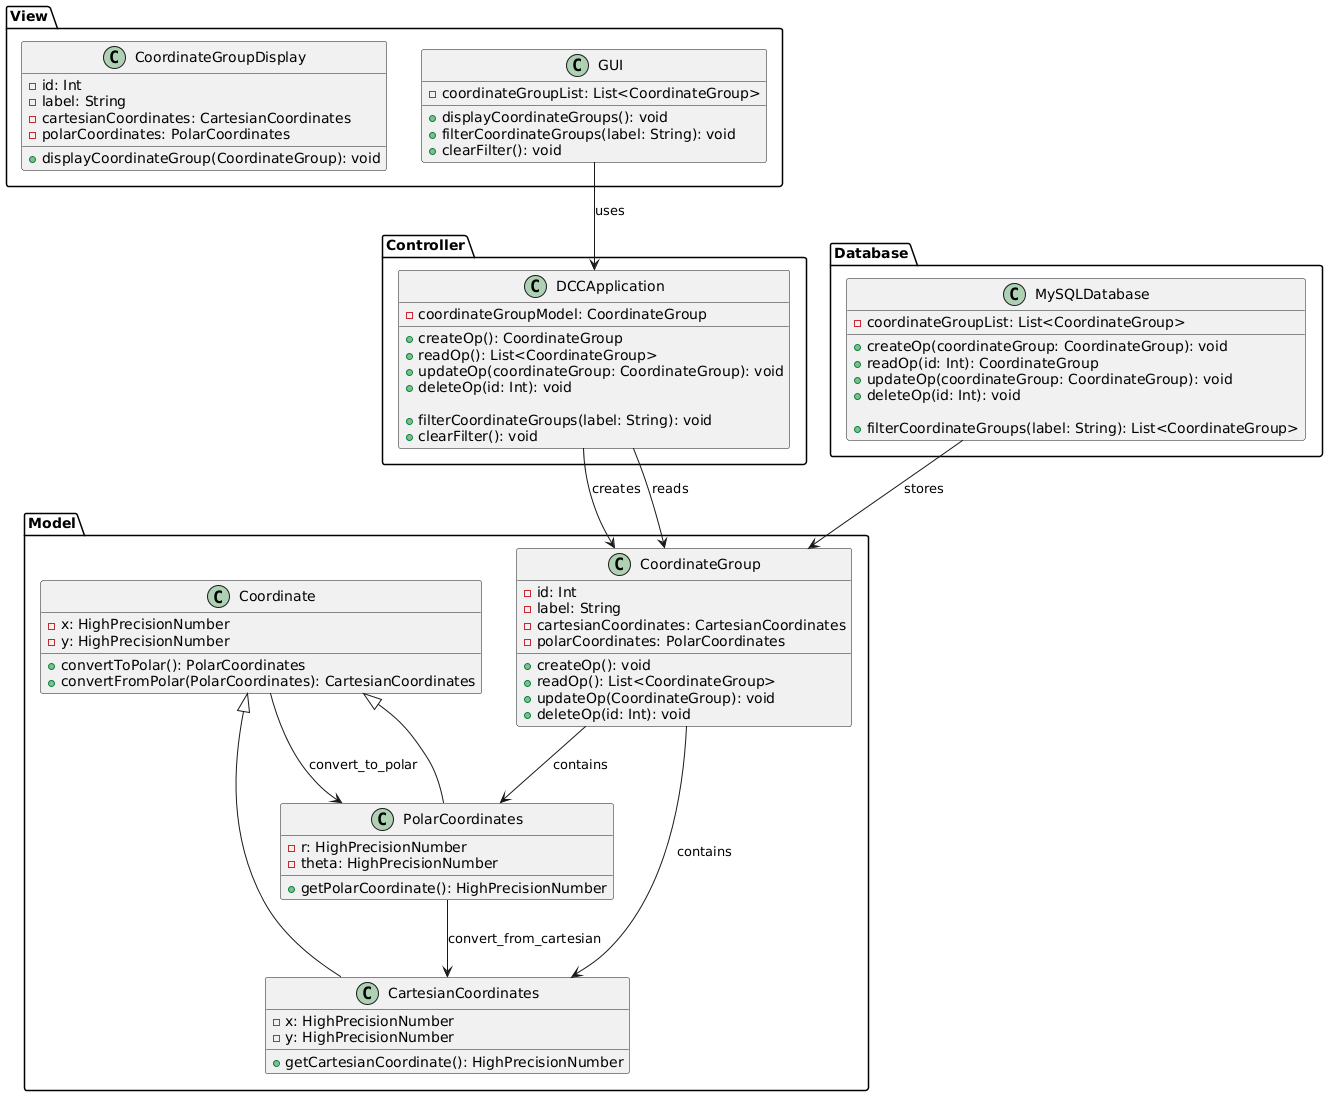

The diagram above was rendered by PlantUML. Its source (embedded in the PNG):
@startuml
package "Model" {
  class CoordinateGroup {
    - id: Int
    - label: String
    - cartesianCoordinates: CartesianCoordinates
    - polarCoordinates: PolarCoordinates
    
    + createOp(): void
    + readOp(): List<CoordinateGroup>
    + updateOp(CoordinateGroup): void
    + deleteOp(id: Int): void
  }
  
  class Coordinate {
    - x: HighPrecisionNumber
    - y: HighPrecisionNumber
    
    + convertToPolar(): PolarCoordinates
    + convertFromPolar(PolarCoordinates): CartesianCoordinates
  }
  
  class CartesianCoordinates extends Coordinate {
    - x: HighPrecisionNumber
    - y: HighPrecisionNumber
    
    + getCartesianCoordinate(): HighPrecisionNumber
  }
  
  class PolarCoordinates extends Coordinate {
    - r: HighPrecisionNumber
    - theta: HighPrecisionNumber
    
    + getPolarCoordinate(): HighPrecisionNumber
  }
}
package "View" {
  class GUI {
    - coordinateGroupList: List<CoordinateGroup>
    
    + displayCoordinateGroups(): void
    + filterCoordinateGroups(label: String): void
    + clearFilter(): void
  }
  
  class CoordinateGroupDisplay {
    - id: Int
    - label: String
    - cartesianCoordinates: CartesianCoordinates
    - polarCoordinates: PolarCoordinates
    
    + displayCoordinateGroup(CoordinateGroup): void
  }
}
package "Controller" {
  class DCCApplication {
    - coordinateGroupModel: CoordinateGroup
    
    + createOp(): CoordinateGroup
    + readOp(): List<CoordinateGroup>
    + updateOp(coordinateGroup: CoordinateGroup): void
    + deleteOp(id: Int): void
    
    + filterCoordinateGroups(label: String): void
    + clearFilter(): void
  }
}
package "Database" {
  class MySQLDatabase {
    - coordinateGroupList: List<CoordinateGroup>
    
    + createOp(coordinateGroup: CoordinateGroup): void
    + readOp(id: Int): CoordinateGroup
    + updateOp(coordinateGroup: CoordinateGroup): void
    + deleteOp(id: Int): void
    
    + filterCoordinateGroups(label: String): List<CoordinateGroup>
  }
}
CoordinateGroup --> CartesianCoordinates : contains
CoordinateGroup --> PolarCoordinates : contains

GUI --> DCCApplication : uses

DCCApplication --> CoordinateGroup : creates
DCCApplication --> CoordinateGroup : reads

MySQLDatabase --> CoordinateGroup : stores

Coordinate --> PolarCoordinates : convert_to_polar
PolarCoordinates --> CartesianCoordinates : convert_from_cartesian
@enduml